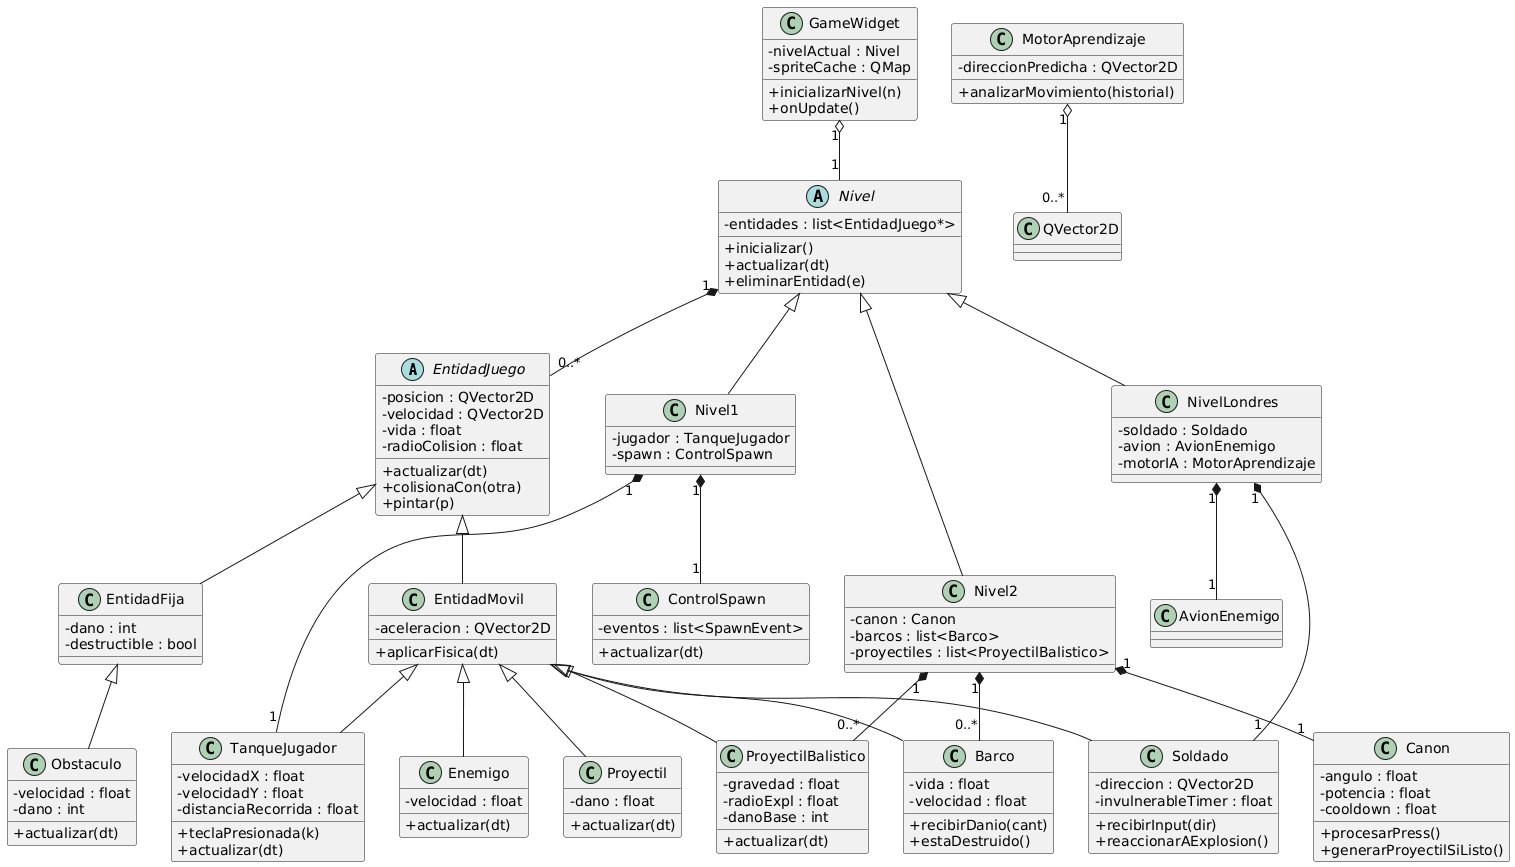

The diagram above was rendered by PlantUML. Its source (embedded in the PNG):
@startuml
skinparam classAttributeIconSize 0

' ======================
'         CLASE BASE
' ======================
abstract class EntidadJuego {
    - posicion : QVector2D
    - velocidad : QVector2D
    - vida : float
    - radioColision : float
    + actualizar(dt)
    + colisionaCon(otra)
    + pintar(p)
}

class EntidadMovil {
    - aceleracion : QVector2D
    + aplicarFisica(dt)
}

class EntidadFija {
    - dano : int
    - destructible : bool
}

EntidadJuego <|-- EntidadMovil
EntidadJuego <|-- EntidadFija

' ======================
'     ENTIDADES DERIVADAS
' ======================

class TanqueJugador {
    - velocidadX : float
    - velocidadY : float
    - distanciaRecorrida : float
    + teclaPresionada(k)
    + actualizar(dt)
}

class Soldado {
    - direccion : QVector2D
    - invulnerableTimer : float
    + recibirInput(dir)
    + reaccionarAExplosion()
}

class Enemigo {
    - velocidad : float
    + actualizar(dt)
}

class Obstaculo {
    - velocidad : float
    - dano : int
    + actualizar(dt)
}

class Proyectil {
    - dano : float
    + actualizar(dt)
}

class ProyectilBalistico {
    - gravedad : float
    - radioExpl : float
    - danoBase : int
    + actualizar(dt)
}

class Barco {
    - vida : float
    - velocidad : float
    + recibirDanio(cant)
    + estaDestruido()
}

EntidadMovil <|-- TanqueJugador
EntidadMovil <|-- Soldado
EntidadMovil <|-- Enemigo
EntidadMovil <|-- Proyectil
EntidadMovil <|-- ProyectilBalistico
EntidadMovil <|-- Barco
EntidadFija <|-- Obstaculo

' ======================
'         NIVELES
' ======================

abstract class Nivel {
    - entidades : list<EntidadJuego*>
    + inicializar()
    + actualizar(dt)
    + eliminarEntidad(e)
}

class Nivel1 {
    - jugador : TanqueJugador
    - spawn : ControlSpawn
}

class Nivel2 {
    - canon : Canon
    - barcos : list<Barco>
    - proyectiles : list<ProyectilBalistico>
}

class NivelLondres {
    - soldado : Soldado
    - avion : AvionEnemigo
    - motorIA : MotorAprendizaje
}

Nivel <|-- Nivel1
Nivel <|-- Nivel2
Nivel <|-- NivelLondres

' ======================
'   RELACIONES DE NIVELES
' ======================

' Composición — Nivel posee sus entidades
Nivel "1" *-- "0..*" EntidadJuego

Nivel1 "1" *-- "1" TanqueJugador
Nivel1 "1" *-- "1" ControlSpawn

Nivel2 "1" *-- "1" Canon
Nivel2 "1" *-- "0..*" Barco
Nivel2 "1" *-- "0..*" ProyectilBalistico

NivelLondres "1" *-- "1" Soldado
NivelLondres "1" *-- "1" AvionEnemigo

' ======================
'     OTROS COMPONENTES
' ======================

class Canon {
    - angulo : float
    - potencia : float
    - cooldown : float
    + procesarPress()
    + generarProyectilSiListo()
}

class MotorAprendizaje {
    - direccionPredicha : QVector2D
    + analizarMovimiento(historial)
}

class ControlSpawn {
    - eventos : list<SpawnEvent>
    + actualizar(dt)
}

class GameWidget {
    - nivelActual : Nivel
    - spriteCache : QMap
    + inicializarNivel(n)
    + onUpdate()
}

' Agregación — el widget referencia el nivel
GameWidget "1" o-- "1" Nivel

' Agregación — IA usa historial, pero no lo posee
MotorAprendizaje "1" o-- "0..*" QVector2D
@enduml